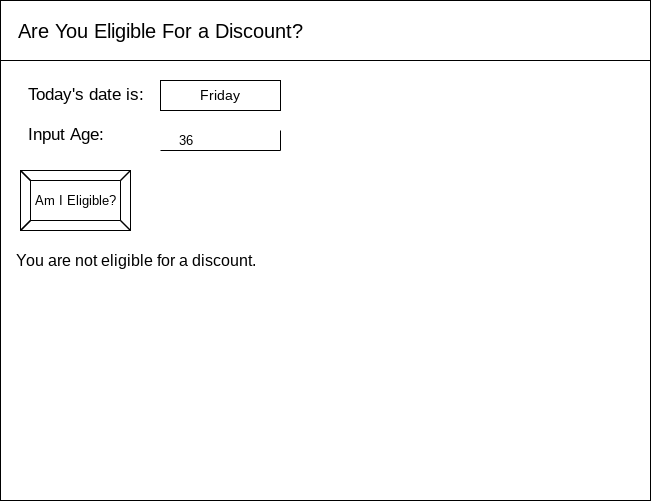

The diagram above was exported from draw.io. Its source (the exported page's mxGraphModel, read from the mxfile embedded in the PNG):
<mxGraphModel dx="594" dy="561" grid="1" gridSize="10" guides="1" tooltips="1" connect="1" arrows="1" fold="1" page="1" pageScale="1" pageWidth="850" pageHeight="1100" math="0" shadow="0">
  <root>
    <mxCell id="0" />
    <mxCell id="1" parent="0" />
    <mxCell id="2" value="" style="rounded=0;whiteSpace=wrap;html=1;" vertex="1" parent="1">
      <mxGeometry x="10" y="10" width="650" height="500" as="geometry" />
    </mxCell>
    <mxCell id="3" value="" style="whiteSpace=wrap;html=1;" vertex="1" parent="1">
      <mxGeometry x="10" y="10" width="650" height="60" as="geometry" />
    </mxCell>
    <mxCell id="4" value="Are You Eligible For a Discount?" style="text;html=1;align=center;verticalAlign=middle;resizable=0;points=[];autosize=1;strokeColor=none;fillColor=none;fontSize=20;" vertex="1" parent="1">
      <mxGeometry x="20" y="25" width="300" height="30" as="geometry" />
    </mxCell>
    <mxCell id="5" value="Today's date is:" style="text;html=1;align=center;verticalAlign=middle;resizable=0;points=[];autosize=1;strokeColor=none;fillColor=none;fontSize=17;" vertex="1" parent="1">
      <mxGeometry x="30" y="90" width="130" height="30" as="geometry" />
    </mxCell>
    <mxCell id="7" value="&lt;font style=&quot;font-size: 14px&quot;&gt;Friday&lt;/font&gt;" style="rounded=0;whiteSpace=wrap;html=1;fontSize=17;" vertex="1" parent="1">
      <mxGeometry x="170" y="90" width="120" height="30" as="geometry" />
    </mxCell>
    <mxCell id="12" value="Input Age:" style="text;html=1;align=center;verticalAlign=middle;resizable=0;points=[];autosize=1;strokeColor=none;fillColor=none;fontSize=17;" vertex="1" parent="1">
      <mxGeometry x="30" y="130" width="90" height="30" as="geometry" />
    </mxCell>
    <mxCell id="13" value="" style="shape=partialRectangle;whiteSpace=wrap;html=1;top=0;left=0;fillColor=none;fontSize=17;" vertex="1" parent="1">
      <mxGeometry x="170" y="140" width="120" height="20" as="geometry" />
    </mxCell>
    <mxCell id="14" value="&lt;font style=&quot;font-size: 13px&quot;&gt;36&lt;/font&gt;" style="text;html=1;align=center;verticalAlign=middle;resizable=0;points=[];autosize=1;strokeColor=none;fillColor=none;fontSize=13;" vertex="1" parent="1">
      <mxGeometry x="180" y="140" width="30" height="20" as="geometry" />
    </mxCell>
    <mxCell id="15" value="Am I Eligible?" style="labelPosition=center;verticalLabelPosition=middle;align=center;html=1;shape=mxgraph.basic.button;dx=10;fontSize=13;fontColor=#000000;fillColor=none;" vertex="1" parent="1">
      <mxGeometry x="30" y="180" width="110" height="60" as="geometry" />
    </mxCell>
    <mxCell id="17" value="&lt;font style=&quot;font-size: 16px&quot;&gt;You are not eligible for a discount.&lt;/font&gt;" style="text;html=1;align=center;verticalAlign=middle;resizable=0;points=[];autosize=1;strokeColor=none;fillColor=none;fontSize=13;fontColor=#000000;" vertex="1" parent="1">
      <mxGeometry x="15" y="260" width="260" height="20" as="geometry" />
    </mxCell>
  </root>
</mxGraphModel>